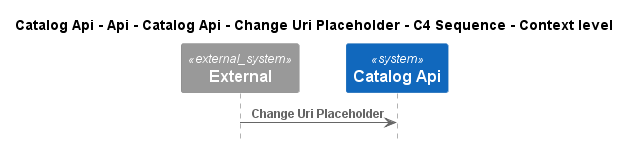

The diagram above was rendered by PlantUML. Its source (embedded in the PNG):
@startuml
!pragma layout smetana
!include ..\..\..\..\..\..\..\..\..\..\..\.c4s\C4_Sequence.puml

title Catalog Api - Api - Catalog Api - Change Uri Placeholder - C4 Sequence - Context level

System_Ext(C4InterFlow.SoftwareSystems.ExternalSystem, "External", "")
System(dotnet.eShop.Architecture.SoftwareSystems.CatalogApi, "Catalog Api", "")

Rel(C4InterFlow.SoftwareSystems.ExternalSystem, dotnet.eShop.Architecture.SoftwareSystems.CatalogApi, "Change Uri Placeholder")


@enduml